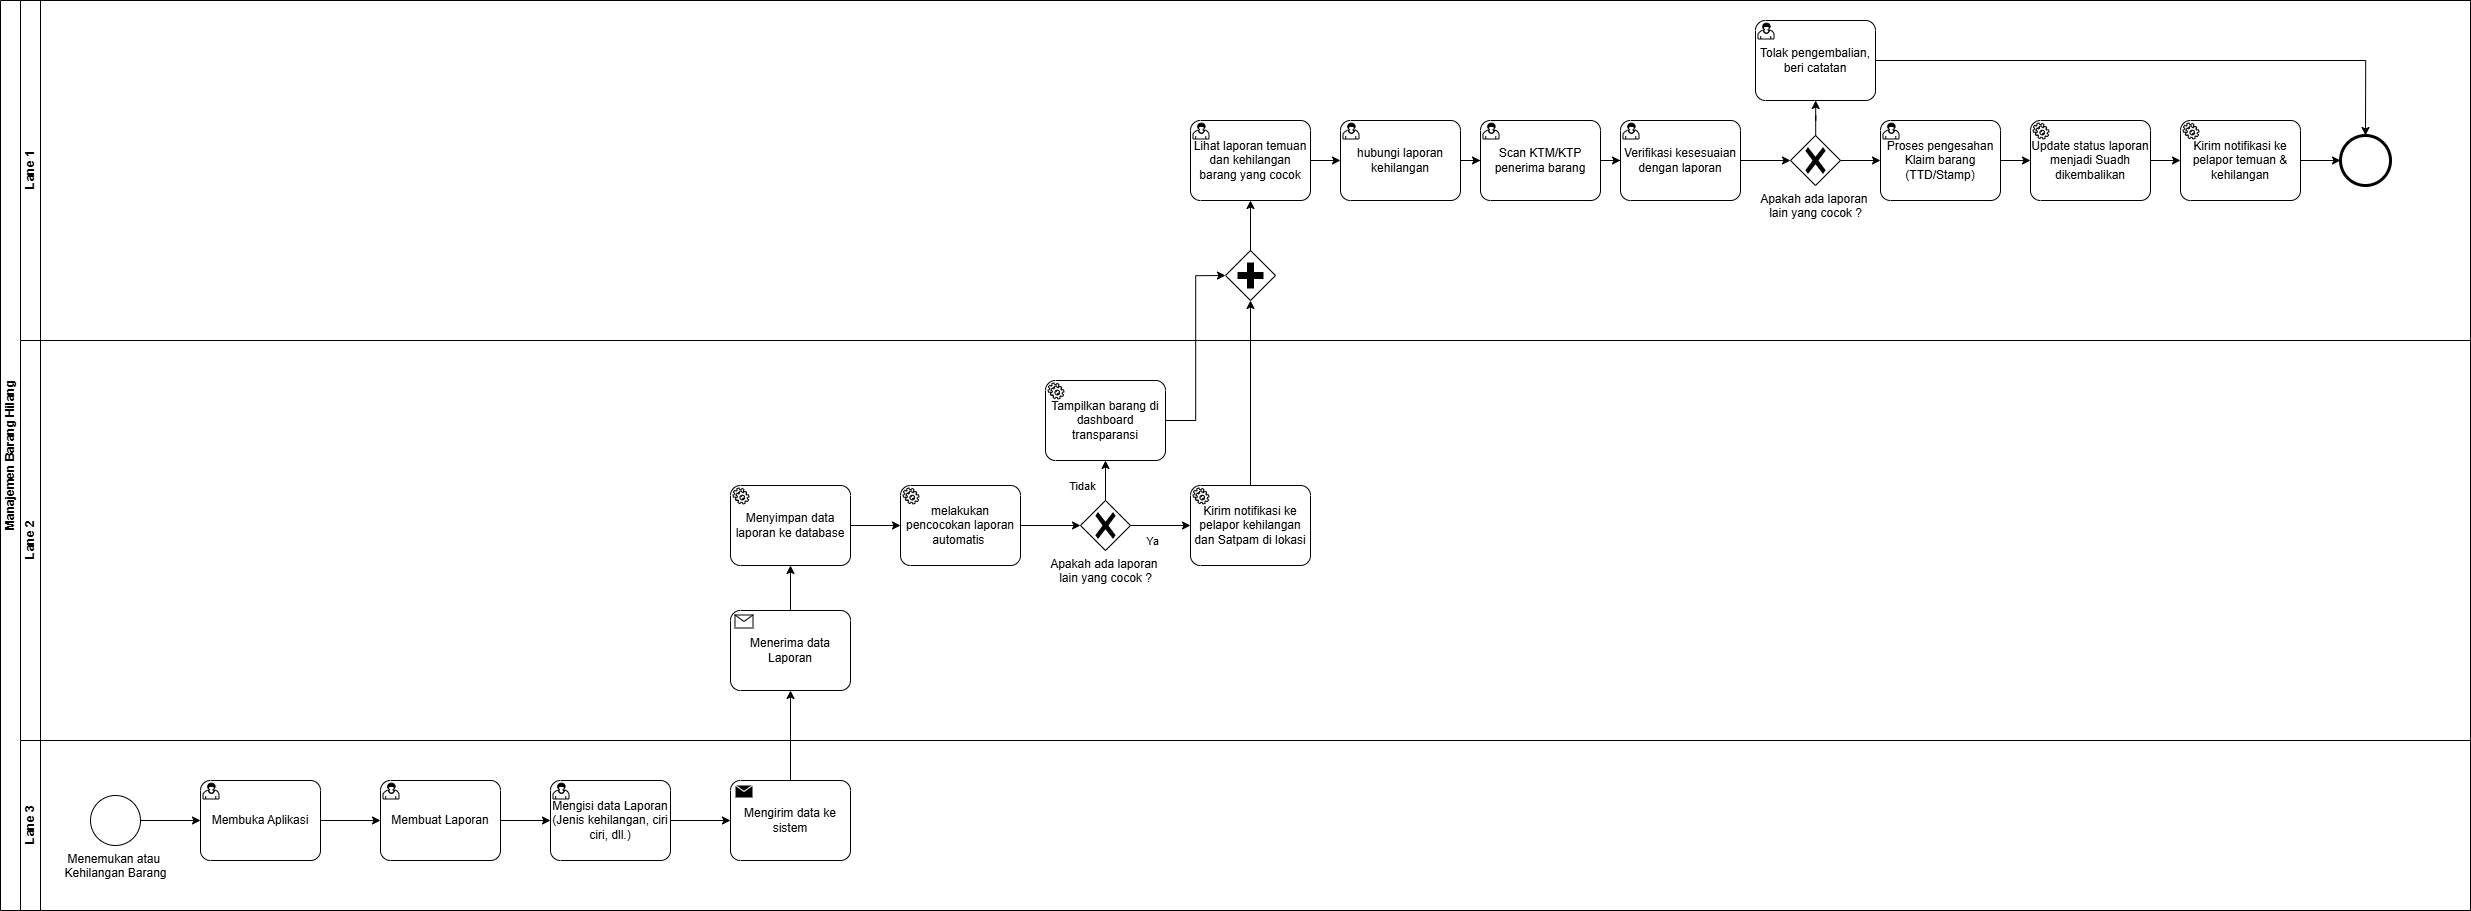

The diagram above was exported from draw.io. Its source (the exported page's mxGraphModel, read from the mxfile embedded in the PNG):
<mxGraphModel dx="3252" dy="3452" grid="1" gridSize="10" guides="1" tooltips="1" connect="1" arrows="1" fold="1" page="1" pageScale="1" pageWidth="850" pageHeight="1100" math="0" shadow="0">
  <root>
    <mxCell id="0" />
    <mxCell id="1" parent="0" />
    <mxCell id="ndQkR02JKQohnX3Ji8xI-5" value="Manajemen Barang Hilang" style="swimlane;html=1;childLayout=stackLayout;resizeParent=1;resizeParentMax=0;horizontal=0;startSize=20;horizontalStack=0;whiteSpace=wrap;" vertex="1" parent="1">
      <mxGeometry x="160" y="90" width="2470" height="910" as="geometry" />
    </mxCell>
    <mxCell id="ndQkR02JKQohnX3Ji8xI-6" value="Lane 1" style="swimlane;html=1;startSize=20;horizontal=0;" vertex="1" parent="ndQkR02JKQohnX3Ji8xI-5">
      <mxGeometry x="20" width="2450" height="340" as="geometry" />
    </mxCell>
    <mxCell id="ndQkR02JKQohnX3Ji8xI-82" value="" style="points=[[0.25,0.25,0],[0.5,0,0],[0.75,0.25,0],[1,0.5,0],[0.75,0.75,0],[0.5,1,0],[0.25,0.75,0],[0,0.5,0]];shape=mxgraph.bpmn.gateway2;html=1;verticalLabelPosition=bottom;labelBackgroundColor=#ffffff;verticalAlign=top;align=center;perimeter=rhombusPerimeter;outlineConnect=0;outline=none;symbol=none;gwType=parallel;" vertex="1" parent="ndQkR02JKQohnX3Ji8xI-6">
      <mxGeometry x="1205" y="250" width="50" height="50" as="geometry" />
    </mxCell>
    <mxCell id="ndQkR02JKQohnX3Ji8xI-7" value="Lane 2" style="swimlane;html=1;startSize=20;horizontal=0;" vertex="1" parent="ndQkR02JKQohnX3Ji8xI-5">
      <mxGeometry x="20" y="340" width="2450" height="400" as="geometry" />
    </mxCell>
    <mxCell id="ndQkR02JKQohnX3Ji8xI-16" value="Menerima data Laporan" style="points=[[0.25,0,0],[0.5,0,0],[0.75,0,0],[1,0.25,0],[1,0.5,0],[1,0.75,0],[0.75,1,0],[0.5,1,0],[0.25,1,0],[0,0.75,0],[0,0.5,0],[0,0.25,0]];shape=mxgraph.bpmn.task2;whiteSpace=wrap;rectStyle=rounded;size=10;html=1;container=1;expand=0;collapsible=0;taskMarker=receive;" vertex="1" parent="ndQkR02JKQohnX3Ji8xI-7">
      <mxGeometry x="710" y="270" width="120" height="80" as="geometry" />
    </mxCell>
    <mxCell id="ndQkR02JKQohnX3Ji8xI-8" value="Lane 3" style="swimlane;html=1;startSize=20;horizontal=0;" vertex="1" parent="ndQkR02JKQohnX3Ji8xI-5">
      <mxGeometry x="20" y="740" width="2450" height="170" as="geometry" />
    </mxCell>
    <mxCell id="ndQkR02JKQohnX3Ji8xI-37" style="edgeStyle=orthogonalEdgeStyle;rounded=0;orthogonalLoop=1;jettySize=auto;html=1;" edge="1" parent="ndQkR02JKQohnX3Ji8xI-8" source="ndQkR02JKQohnX3Ji8xI-9" target="ndQkR02JKQohnX3Ji8xI-11">
      <mxGeometry relative="1" as="geometry" />
    </mxCell>
    <mxCell id="ndQkR02JKQohnX3Ji8xI-9" value="Menemukan atau&amp;nbsp;&lt;div&gt;Kehilangan Barang&lt;/div&gt;" style="points=[[0.145,0.145,0],[0.5,0,0],[0.855,0.145,0],[1,0.5,0],[0.855,0.855,0],[0.5,1,0],[0.145,0.855,0],[0,0.5,0]];shape=mxgraph.bpmn.event;html=1;verticalLabelPosition=bottom;labelBackgroundColor=#ffffff;verticalAlign=top;align=center;perimeter=ellipsePerimeter;outlineConnect=0;aspect=fixed;outline=standard;symbol=general;" vertex="1" parent="ndQkR02JKQohnX3Ji8xI-8">
      <mxGeometry x="70" y="55" width="50" height="50" as="geometry" />
    </mxCell>
    <mxCell id="ndQkR02JKQohnX3Ji8xI-11" value="Membuka Aplikasi" style="points=[[0.25,0,0],[0.5,0,0],[0.75,0,0],[1,0.25,0],[1,0.5,0],[1,0.75,0],[0.75,1,0],[0.5,1,0],[0.25,1,0],[0,0.75,0],[0,0.5,0],[0,0.25,0]];shape=mxgraph.bpmn.task2;whiteSpace=wrap;rectStyle=rounded;size=10;html=1;container=1;expand=0;collapsible=0;taskMarker=user;" vertex="1" parent="ndQkR02JKQohnX3Ji8xI-8">
      <mxGeometry x="180" y="40" width="120" height="80" as="geometry" />
    </mxCell>
    <mxCell id="ndQkR02JKQohnX3Ji8xI-15" value="Mengirim data ke sistem" style="points=[[0.25,0,0],[0.5,0,0],[0.75,0,0],[1,0.25,0],[1,0.5,0],[1,0.75,0],[0.75,1,0],[0.5,1,0],[0.25,1,0],[0,0.75,0],[0,0.5,0],[0,0.25,0]];shape=mxgraph.bpmn.task2;whiteSpace=wrap;rectStyle=rounded;size=10;html=1;container=1;expand=0;collapsible=0;taskMarker=send;" vertex="1" parent="ndQkR02JKQohnX3Ji8xI-8">
      <mxGeometry x="710" y="40" width="120" height="80" as="geometry" />
    </mxCell>
    <mxCell id="ndQkR02JKQohnX3Ji8xI-106" style="edgeStyle=orthogonalEdgeStyle;rounded=0;orthogonalLoop=1;jettySize=auto;html=1;" edge="1" parent="ndQkR02JKQohnX3Ji8xI-8" source="ndQkR02JKQohnX3Ji8xI-17" target="ndQkR02JKQohnX3Ji8xI-60">
      <mxGeometry relative="1" as="geometry" />
    </mxCell>
    <mxCell id="ndQkR02JKQohnX3Ji8xI-17" value="Menyimpan data laporan ke database" style="points=[[0.25,0,0],[0.5,0,0],[0.75,0,0],[1,0.25,0],[1,0.5,0],[1,0.75,0],[0.75,1,0],[0.5,1,0],[0.25,1,0],[0,0.75,0],[0,0.5,0],[0,0.25,0]];shape=mxgraph.bpmn.task2;whiteSpace=wrap;rectStyle=rounded;size=10;html=1;container=1;expand=0;collapsible=0;taskMarker=service;" vertex="1" parent="ndQkR02JKQohnX3Ji8xI-8">
      <mxGeometry x="710" y="-255" width="120" height="80" as="geometry" />
    </mxCell>
    <mxCell id="ndQkR02JKQohnX3Ji8xI-90" style="edgeStyle=orthogonalEdgeStyle;rounded=0;orthogonalLoop=1;jettySize=auto;html=1;" edge="1" parent="ndQkR02JKQohnX3Ji8xI-8" source="ndQkR02JKQohnX3Ji8xI-19" target="ndQkR02JKQohnX3Ji8xI-29">
      <mxGeometry relative="1" as="geometry" />
    </mxCell>
    <mxCell id="ndQkR02JKQohnX3Ji8xI-92" value="Tidak" style="edgeLabel;html=1;align=center;verticalAlign=middle;resizable=0;points=[];" vertex="1" connectable="0" parent="ndQkR02JKQohnX3Ji8xI-90">
      <mxGeometry x="-0.0409" y="-1" relative="1" as="geometry">
        <mxPoint x="-26" y="4" as="offset" />
      </mxGeometry>
    </mxCell>
    <mxCell id="ndQkR02JKQohnX3Ji8xI-93" value="Ya" style="edgeLabel;html=1;align=center;verticalAlign=middle;resizable=0;points=[];" vertex="1" connectable="0" parent="ndQkR02JKQohnX3Ji8xI-90">
      <mxGeometry x="-0.0409" y="-1" relative="1" as="geometry">
        <mxPoint x="44" y="59" as="offset" />
      </mxGeometry>
    </mxCell>
    <mxCell id="ndQkR02JKQohnX3Ji8xI-91" style="edgeStyle=orthogonalEdgeStyle;rounded=0;orthogonalLoop=1;jettySize=auto;html=1;" edge="1" parent="ndQkR02JKQohnX3Ji8xI-8" source="ndQkR02JKQohnX3Ji8xI-19" target="ndQkR02JKQohnX3Ji8xI-28">
      <mxGeometry relative="1" as="geometry" />
    </mxCell>
    <mxCell id="ndQkR02JKQohnX3Ji8xI-19" value="Apakah ada laporan&amp;nbsp;&lt;div&gt;lain yang cocok ?&lt;/div&gt;" style="points=[[0.25,0.25,0],[0.5,0,0],[0.75,0.25,0],[1,0.5,0],[0.75,0.75,0],[0.5,1,0],[0.25,0.75,0],[0,0.5,0]];shape=mxgraph.bpmn.gateway2;html=1;verticalLabelPosition=bottom;labelBackgroundColor=#ffffff;verticalAlign=top;align=center;perimeter=rhombusPerimeter;outlineConnect=0;outline=none;symbol=none;gwType=exclusive;" vertex="1" parent="ndQkR02JKQohnX3Ji8xI-8">
      <mxGeometry x="1060" y="-240" width="50" height="50" as="geometry" />
    </mxCell>
    <mxCell id="ndQkR02JKQohnX3Ji8xI-28" value="Kirim notifikasi ke pelapor kehilangan dan Satpam di lokasi" style="points=[[0.25,0,0],[0.5,0,0],[0.75,0,0],[1,0.25,0],[1,0.5,0],[1,0.75,0],[0.75,1,0],[0.5,1,0],[0.25,1,0],[0,0.75,0],[0,0.5,0],[0,0.25,0]];shape=mxgraph.bpmn.task2;whiteSpace=wrap;rectStyle=rounded;size=10;html=1;container=1;expand=0;collapsible=0;taskMarker=service;" vertex="1" parent="ndQkR02JKQohnX3Ji8xI-8">
      <mxGeometry x="1170" y="-255" width="120" height="80" as="geometry" />
    </mxCell>
    <mxCell id="ndQkR02JKQohnX3Ji8xI-29" value="Tampilkan barang di dashboard transparansi" style="points=[[0.25,0,0],[0.5,0,0],[0.75,0,0],[1,0.25,0],[1,0.5,0],[1,0.75,0],[0.75,1,0],[0.5,1,0],[0.25,1,0],[0,0.75,0],[0,0.5,0],[0,0.25,0]];shape=mxgraph.bpmn.task2;whiteSpace=wrap;rectStyle=rounded;size=10;html=1;container=1;expand=0;collapsible=0;taskMarker=service;" vertex="1" parent="ndQkR02JKQohnX3Ji8xI-8">
      <mxGeometry x="1025" y="-360" width="120" height="80" as="geometry" />
    </mxCell>
    <mxCell id="ndQkR02JKQohnX3Ji8xI-89" style="edgeStyle=orthogonalEdgeStyle;rounded=0;orthogonalLoop=1;jettySize=auto;html=1;" edge="1" parent="ndQkR02JKQohnX3Ji8xI-8" source="ndQkR02JKQohnX3Ji8xI-60" target="ndQkR02JKQohnX3Ji8xI-19">
      <mxGeometry relative="1" as="geometry" />
    </mxCell>
    <mxCell id="ndQkR02JKQohnX3Ji8xI-60" value="melakukan pencocokan laporan automatis&amp;nbsp;" style="points=[[0.25,0,0],[0.5,0,0],[0.75,0,0],[1,0.25,0],[1,0.5,0],[1,0.75,0],[0.75,1,0],[0.5,1,0],[0.25,1,0],[0,0.75,0],[0,0.5,0],[0,0.25,0]];shape=mxgraph.bpmn.task2;whiteSpace=wrap;rectStyle=rounded;size=10;html=1;container=1;expand=0;collapsible=0;taskMarker=service;" vertex="1" parent="ndQkR02JKQohnX3Ji8xI-8">
      <mxGeometry x="880" y="-255" width="120" height="80" as="geometry" />
    </mxCell>
    <mxCell id="ndQkR02JKQohnX3Ji8xI-86" style="edgeStyle=orthogonalEdgeStyle;rounded=0;orthogonalLoop=1;jettySize=auto;html=1;" edge="1" parent="ndQkR02JKQohnX3Ji8xI-8" source="ndQkR02JKQohnX3Ji8xI-34" target="ndQkR02JKQohnX3Ji8xI-35">
      <mxGeometry relative="1" as="geometry" />
    </mxCell>
    <mxCell id="ndQkR02JKQohnX3Ji8xI-34" value="Lihat laporan temuan dan kehilangan barang yang cocok" style="points=[[0.25,0,0],[0.5,0,0],[0.75,0,0],[1,0.25,0],[1,0.5,0],[1,0.75,0],[0.75,1,0],[0.5,1,0],[0.25,1,0],[0,0.75,0],[0,0.5,0],[0,0.25,0]];shape=mxgraph.bpmn.task2;whiteSpace=wrap;rectStyle=rounded;size=10;html=1;container=1;expand=0;collapsible=0;taskMarker=user;" vertex="1" parent="ndQkR02JKQohnX3Ji8xI-8">
      <mxGeometry x="1170" y="-620" width="120" height="80" as="geometry" />
    </mxCell>
    <mxCell id="ndQkR02JKQohnX3Ji8xI-87" style="edgeStyle=orthogonalEdgeStyle;rounded=0;orthogonalLoop=1;jettySize=auto;html=1;" edge="1" parent="ndQkR02JKQohnX3Ji8xI-8" source="ndQkR02JKQohnX3Ji8xI-35" target="ndQkR02JKQohnX3Ji8xI-36">
      <mxGeometry relative="1" as="geometry" />
    </mxCell>
    <mxCell id="ndQkR02JKQohnX3Ji8xI-35" value="hubungi laporan kehilangan" style="points=[[0.25,0,0],[0.5,0,0],[0.75,0,0],[1,0.25,0],[1,0.5,0],[1,0.75,0],[0.75,1,0],[0.5,1,0],[0.25,1,0],[0,0.75,0],[0,0.5,0],[0,0.25,0]];shape=mxgraph.bpmn.task2;whiteSpace=wrap;rectStyle=rounded;size=10;html=1;container=1;expand=0;collapsible=0;taskMarker=user;" vertex="1" parent="ndQkR02JKQohnX3Ji8xI-8">
      <mxGeometry x="1320" y="-620" width="120" height="80" as="geometry" />
    </mxCell>
    <mxCell id="ndQkR02JKQohnX3Ji8xI-88" style="edgeStyle=orthogonalEdgeStyle;rounded=0;orthogonalLoop=1;jettySize=auto;html=1;" edge="1" parent="ndQkR02JKQohnX3Ji8xI-8" source="ndQkR02JKQohnX3Ji8xI-36" target="ndQkR02JKQohnX3Ji8xI-58">
      <mxGeometry relative="1" as="geometry" />
    </mxCell>
    <mxCell id="ndQkR02JKQohnX3Ji8xI-36" value="Scan KTM/KTP penerima barang" style="points=[[0.25,0,0],[0.5,0,0],[0.75,0,0],[1,0.25,0],[1,0.5,0],[1,0.75,0],[0.75,1,0],[0.5,1,0],[0.25,1,0],[0,0.75,0],[0,0.5,0],[0,0.25,0]];shape=mxgraph.bpmn.task2;whiteSpace=wrap;rectStyle=rounded;size=10;html=1;container=1;expand=0;collapsible=0;taskMarker=user;" vertex="1" parent="ndQkR02JKQohnX3Ji8xI-8">
      <mxGeometry x="1460" y="-620" width="120" height="80" as="geometry" />
    </mxCell>
    <mxCell id="ndQkR02JKQohnX3Ji8xI-94" style="edgeStyle=orthogonalEdgeStyle;rounded=0;orthogonalLoop=1;jettySize=auto;html=1;" edge="1" parent="ndQkR02JKQohnX3Ji8xI-8" source="ndQkR02JKQohnX3Ji8xI-58" target="ndQkR02JKQohnX3Ji8xI-59">
      <mxGeometry relative="1" as="geometry" />
    </mxCell>
    <mxCell id="ndQkR02JKQohnX3Ji8xI-58" value="Verifikasi kesesuaian dengan laporan" style="points=[[0.25,0,0],[0.5,0,0],[0.75,0,0],[1,0.25,0],[1,0.5,0],[1,0.75,0],[0.75,1,0],[0.5,1,0],[0.25,1,0],[0,0.75,0],[0,0.5,0],[0,0.25,0]];shape=mxgraph.bpmn.task2;whiteSpace=wrap;rectStyle=rounded;size=10;html=1;container=1;expand=0;collapsible=0;taskMarker=user;" vertex="1" parent="ndQkR02JKQohnX3Ji8xI-8">
      <mxGeometry x="1600" y="-620" width="120" height="80" as="geometry" />
    </mxCell>
    <mxCell id="ndQkR02JKQohnX3Ji8xI-95" style="edgeStyle=orthogonalEdgeStyle;rounded=0;orthogonalLoop=1;jettySize=auto;html=1;" edge="1" parent="ndQkR02JKQohnX3Ji8xI-8" source="ndQkR02JKQohnX3Ji8xI-59" target="ndQkR02JKQohnX3Ji8xI-61">
      <mxGeometry relative="1" as="geometry" />
    </mxCell>
    <mxCell id="ndQkR02JKQohnX3Ji8xI-99" style="edgeStyle=orthogonalEdgeStyle;rounded=0;orthogonalLoop=1;jettySize=auto;html=1;" edge="1" parent="ndQkR02JKQohnX3Ji8xI-8" source="ndQkR02JKQohnX3Ji8xI-59" target="ndQkR02JKQohnX3Ji8xI-79">
      <mxGeometry relative="1" as="geometry" />
    </mxCell>
    <mxCell id="ndQkR02JKQohnX3Ji8xI-59" value="Apakah ada laporan&amp;nbsp;&lt;div&gt;lain yang cocok ?&lt;/div&gt;" style="points=[[0.25,0.25,0],[0.5,0,0],[0.75,0.25,0],[1,0.5,0],[0.75,0.75,0],[0.5,1,0],[0.25,0.75,0],[0,0.5,0]];shape=mxgraph.bpmn.gateway2;html=1;verticalLabelPosition=bottom;labelBackgroundColor=#ffffff;verticalAlign=top;align=center;perimeter=rhombusPerimeter;outlineConnect=0;outline=none;symbol=none;gwType=exclusive;" vertex="1" parent="ndQkR02JKQohnX3Ji8xI-8">
      <mxGeometry x="1770" y="-605" width="50" height="50" as="geometry" />
    </mxCell>
    <mxCell id="ndQkR02JKQohnX3Ji8xI-96" style="edgeStyle=orthogonalEdgeStyle;rounded=0;orthogonalLoop=1;jettySize=auto;html=1;" edge="1" parent="ndQkR02JKQohnX3Ji8xI-8" source="ndQkR02JKQohnX3Ji8xI-61" target="ndQkR02JKQohnX3Ji8xI-77">
      <mxGeometry relative="1" as="geometry" />
    </mxCell>
    <mxCell id="ndQkR02JKQohnX3Ji8xI-61" value="Proses pengesahan Klaim barang (TTD/Stamp)" style="points=[[0.25,0,0],[0.5,0,0],[0.75,0,0],[1,0.25,0],[1,0.5,0],[1,0.75,0],[0.75,1,0],[0.5,1,0],[0.25,1,0],[0,0.75,0],[0,0.5,0],[0,0.25,0]];shape=mxgraph.bpmn.task2;whiteSpace=wrap;rectStyle=rounded;size=10;html=1;container=1;expand=0;collapsible=0;taskMarker=user;" vertex="1" parent="ndQkR02JKQohnX3Ji8xI-8">
      <mxGeometry x="1860" y="-620" width="120" height="80" as="geometry" />
    </mxCell>
    <mxCell id="ndQkR02JKQohnX3Ji8xI-97" style="edgeStyle=orthogonalEdgeStyle;rounded=0;orthogonalLoop=1;jettySize=auto;html=1;" edge="1" parent="ndQkR02JKQohnX3Ji8xI-8" source="ndQkR02JKQohnX3Ji8xI-77" target="ndQkR02JKQohnX3Ji8xI-78">
      <mxGeometry relative="1" as="geometry" />
    </mxCell>
    <mxCell id="ndQkR02JKQohnX3Ji8xI-77" value="Update status laporan menjadi Suadh dikembalikan" style="points=[[0.25,0,0],[0.5,0,0],[0.75,0,0],[1,0.25,0],[1,0.5,0],[1,0.75,0],[0.75,1,0],[0.5,1,0],[0.25,1,0],[0,0.75,0],[0,0.5,0],[0,0.25,0]];shape=mxgraph.bpmn.task2;whiteSpace=wrap;rectStyle=rounded;size=10;html=1;container=1;expand=0;collapsible=0;taskMarker=service;" vertex="1" parent="ndQkR02JKQohnX3Ji8xI-8">
      <mxGeometry x="2010" y="-620" width="120" height="80" as="geometry" />
    </mxCell>
    <mxCell id="ndQkR02JKQohnX3Ji8xI-102" style="edgeStyle=orthogonalEdgeStyle;rounded=0;orthogonalLoop=1;jettySize=auto;html=1;" edge="1" parent="ndQkR02JKQohnX3Ji8xI-8" source="ndQkR02JKQohnX3Ji8xI-78" target="ndQkR02JKQohnX3Ji8xI-100">
      <mxGeometry relative="1" as="geometry" />
    </mxCell>
    <mxCell id="ndQkR02JKQohnX3Ji8xI-78" value="Kirim notifikasi ke pelapor temuan &amp;amp; kehilangan" style="points=[[0.25,0,0],[0.5,0,0],[0.75,0,0],[1,0.25,0],[1,0.5,0],[1,0.75,0],[0.75,1,0],[0.5,1,0],[0.25,1,0],[0,0.75,0],[0,0.5,0],[0,0.25,0]];shape=mxgraph.bpmn.task2;whiteSpace=wrap;rectStyle=rounded;size=10;html=1;container=1;expand=0;collapsible=0;taskMarker=service;" vertex="1" parent="ndQkR02JKQohnX3Ji8xI-8">
      <mxGeometry x="2160" y="-620" width="120" height="80" as="geometry" />
    </mxCell>
    <mxCell id="ndQkR02JKQohnX3Ji8xI-101" style="edgeStyle=orthogonalEdgeStyle;rounded=0;orthogonalLoop=1;jettySize=auto;html=1;" edge="1" parent="ndQkR02JKQohnX3Ji8xI-8" source="ndQkR02JKQohnX3Ji8xI-79" target="ndQkR02JKQohnX3Ji8xI-100">
      <mxGeometry relative="1" as="geometry" />
    </mxCell>
    <mxCell id="ndQkR02JKQohnX3Ji8xI-79" value="Tolak pengembalian, beri catatan" style="points=[[0.25,0,0],[0.5,0,0],[0.75,0,0],[1,0.25,0],[1,0.5,0],[1,0.75,0],[0.75,1,0],[0.5,1,0],[0.25,1,0],[0,0.75,0],[0,0.5,0],[0,0.25,0]];shape=mxgraph.bpmn.task2;whiteSpace=wrap;rectStyle=rounded;size=10;html=1;container=1;expand=0;collapsible=0;taskMarker=user;" vertex="1" parent="ndQkR02JKQohnX3Ji8xI-8">
      <mxGeometry x="1735" y="-720" width="120" height="80" as="geometry" />
    </mxCell>
    <mxCell id="ndQkR02JKQohnX3Ji8xI-100" value="" style="points=[[0.145,0.145,0],[0.5,0,0],[0.855,0.145,0],[1,0.5,0],[0.855,0.855,0],[0.5,1,0],[0.145,0.855,0],[0,0.5,0]];shape=mxgraph.bpmn.event;html=1;verticalLabelPosition=bottom;labelBackgroundColor=#ffffff;verticalAlign=top;align=center;perimeter=ellipsePerimeter;outlineConnect=0;aspect=fixed;outline=end;symbol=terminate2;" vertex="1" parent="ndQkR02JKQohnX3Ji8xI-8">
      <mxGeometry x="2320" y="-605" width="50" height="50" as="geometry" />
    </mxCell>
    <mxCell id="ndQkR02JKQohnX3Ji8xI-84" style="edgeStyle=orthogonalEdgeStyle;rounded=0;orthogonalLoop=1;jettySize=auto;html=1;entryX=0;entryY=0.5;entryDx=0;entryDy=0;entryPerimeter=0;" edge="1" parent="ndQkR02JKQohnX3Ji8xI-5" source="ndQkR02JKQohnX3Ji8xI-29" target="ndQkR02JKQohnX3Ji8xI-82">
      <mxGeometry relative="1" as="geometry" />
    </mxCell>
    <mxCell id="ndQkR02JKQohnX3Ji8xI-83" style="edgeStyle=orthogonalEdgeStyle;rounded=0;orthogonalLoop=1;jettySize=auto;html=1;" edge="1" parent="ndQkR02JKQohnX3Ji8xI-5" source="ndQkR02JKQohnX3Ji8xI-28" target="ndQkR02JKQohnX3Ji8xI-82">
      <mxGeometry relative="1" as="geometry">
        <mxPoint x="1110" y="605" as="targetPoint" />
      </mxGeometry>
    </mxCell>
    <mxCell id="ndQkR02JKQohnX3Ji8xI-103" style="edgeStyle=orthogonalEdgeStyle;rounded=0;orthogonalLoop=1;jettySize=auto;html=1;" edge="1" parent="ndQkR02JKQohnX3Ji8xI-5" source="ndQkR02JKQohnX3Ji8xI-16" target="ndQkR02JKQohnX3Ji8xI-17">
      <mxGeometry relative="1" as="geometry" />
    </mxCell>
    <mxCell id="ndQkR02JKQohnX3Ji8xI-41" style="edgeStyle=orthogonalEdgeStyle;rounded=0;orthogonalLoop=1;jettySize=auto;html=1;" edge="1" parent="ndQkR02JKQohnX3Ji8xI-5" source="ndQkR02JKQohnX3Ji8xI-15" target="ndQkR02JKQohnX3Ji8xI-16">
      <mxGeometry relative="1" as="geometry" />
    </mxCell>
    <mxCell id="ndQkR02JKQohnX3Ji8xI-112" style="edgeStyle=orthogonalEdgeStyle;rounded=0;orthogonalLoop=1;jettySize=auto;html=1;" edge="1" parent="ndQkR02JKQohnX3Ji8xI-5" source="ndQkR02JKQohnX3Ji8xI-82" target="ndQkR02JKQohnX3Ji8xI-34">
      <mxGeometry relative="1" as="geometry" />
    </mxCell>
    <mxCell id="ndQkR02JKQohnX3Ji8xI-111" style="edgeStyle=orthogonalEdgeStyle;rounded=0;orthogonalLoop=1;jettySize=auto;html=1;" edge="1" parent="1" source="ndQkR02JKQohnX3Ji8xI-107" target="ndQkR02JKQohnX3Ji8xI-15">
      <mxGeometry relative="1" as="geometry" />
    </mxCell>
    <mxCell id="ndQkR02JKQohnX3Ji8xI-107" value="Mengisi data Laporan (Jenis kehilangan, ciri ciri, dll.)" style="points=[[0.25,0,0],[0.5,0,0],[0.75,0,0],[1,0.25,0],[1,0.5,0],[1,0.75,0],[0.75,1,0],[0.5,1,0],[0.25,1,0],[0,0.75,0],[0,0.5,0],[0,0.25,0]];shape=mxgraph.bpmn.task2;whiteSpace=wrap;rectStyle=rounded;size=10;html=1;container=1;expand=0;collapsible=0;taskMarker=user;" vertex="1" parent="1">
      <mxGeometry x="710" y="870" width="120" height="80" as="geometry" />
    </mxCell>
    <mxCell id="ndQkR02JKQohnX3Ji8xI-110" style="edgeStyle=orthogonalEdgeStyle;rounded=0;orthogonalLoop=1;jettySize=auto;html=1;" edge="1" parent="1" source="ndQkR02JKQohnX3Ji8xI-108" target="ndQkR02JKQohnX3Ji8xI-107">
      <mxGeometry relative="1" as="geometry" />
    </mxCell>
    <mxCell id="ndQkR02JKQohnX3Ji8xI-108" value="Membuat Laporan" style="points=[[0.25,0,0],[0.5,0,0],[0.75,0,0],[1,0.25,0],[1,0.5,0],[1,0.75,0],[0.75,1,0],[0.5,1,0],[0.25,1,0],[0,0.75,0],[0,0.5,0],[0,0.25,0]];shape=mxgraph.bpmn.task2;whiteSpace=wrap;rectStyle=rounded;size=10;html=1;container=1;expand=0;collapsible=0;taskMarker=user;" vertex="1" parent="1">
      <mxGeometry x="540" y="870" width="120" height="80" as="geometry" />
    </mxCell>
    <mxCell id="ndQkR02JKQohnX3Ji8xI-109" style="edgeStyle=orthogonalEdgeStyle;rounded=0;orthogonalLoop=1;jettySize=auto;html=1;" edge="1" parent="1" source="ndQkR02JKQohnX3Ji8xI-11" target="ndQkR02JKQohnX3Ji8xI-108">
      <mxGeometry relative="1" as="geometry" />
    </mxCell>
  </root>
</mxGraphModel>